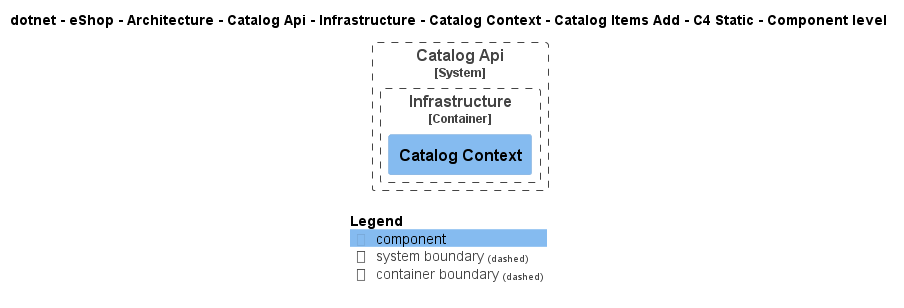

The diagram above was rendered by PlantUML. Its source (embedded in the PNG):
@startuml
!pragma layout smetana
!include ..\..\..\..\..\..\..\..\..\..\..\.c4s\C4_Component.puml

AddElementTag("c4interflow:lifecycle:new", $bgColor=green, $fontColor=#ffffff, $borderColor=green, $shadowing="False")
AddElementTag("c4interflow:lifecycle:changed", $bgColor=orange, $fontColor=#ffffff, $borderColor=orange, $shadowing="False")
AddElementTag("c4interflow:lifecycle:removed", $bgColor=red, $fontColor=#ffffff, $borderColor=red, $shadowing="False")

AddRelTag("c4interflow:lifecycle:new", $textColor=green, $lineColor=green)
AddRelTag("c4interflow:lifecycle:changed", $textColor=orange, $lineColor=orange)
AddRelTag("c4interflow:lifecycle:removed", $textColor=red, $lineColor=red)

SHOW_PERSON_PORTRAIT()
LAYOUT_TOP_DOWN()

skinparam linetype polyline

title dotnet - eShop - Architecture - Catalog Api - Infrastructure - Catalog Context - Catalog Items Add - C4 Static - Component level


System_Boundary(dotnet.eShop.Architecture.SoftwareSystems.CatalogApi, "Catalog Api") {
    
Container_Boundary(dotnet.eShop.Architecture.SoftwareSystems.CatalogApi.Containers.Infrastructure, "Infrastructure") {
    Component(dotnet.eShop.Architecture.SoftwareSystems.CatalogApi.Containers.Infrastructure.Components.CatalogContext, "Catalog Context", "", "")
}
}



SHOW_LEGEND()
@enduml